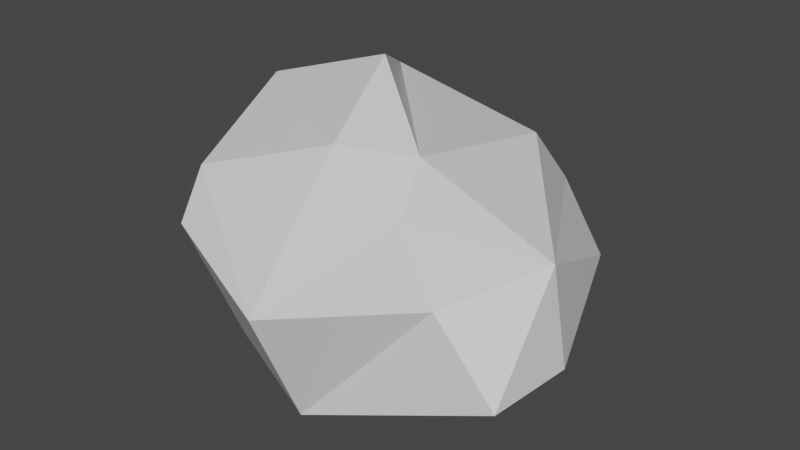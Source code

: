 # Source: rock2.blend  (saved by Blender 2.82.7; exported with 4.5.12 LTS)
import bpy
from mathutils import Matrix  # noqa: F401  (used for matrix-valued properties, if any)

bpy.ops.wm.read_factory_settings(use_empty=True)
scene = bpy.context.scene
scene.name = 'Scene'

# ---- collections
col_collection = bpy.data.collections.new('Collection'); scene.collection.children.link(col_collection)

# ---- materials (node trees are filled in below, after node groups)
mat_material = bpy.data.materials.new('Material')
mat_material.alpha_threshold = 0.0
mat_material.use_transparent_shadow = False
mat_material.line_color = (0.0, 0.0, 0.0, 1.0)

# ---- material node trees
mat_material.use_nodes = True; mat_material.node_tree.nodes.clear()
_N = mat_material.node_tree.nodes; _L = mat_material.node_tree.links
n0 = _N.new('ShaderNodeOutputMaterial'); n0.name = 'Material Output'; n0.location = (300, 300)
n1 = _N.new('ShaderNodeBsdfPrincipled'); n1.name = 'Principled BSDF'; n1.location = (10, 300)
n1.distribution = 'GGX'
n1.subsurface_method = 'BURLEY'
n1.inputs[2].default_value = 0.4
n1.inputs[3].default_value = 1.45
n1.inputs[27].default_value = (0.0, 0.0, 0.0, 1.0)
n1.inputs[28].default_value = 1.0
_L.new(n1.outputs[0], n0.inputs[0])
n0.is_active_output = True

# ---- world
world_world = bpy.data.worlds.new('World'); scene.world = world_world
world_world.use_nodes = True; world_world.node_tree.nodes.clear()
_N = world_world.node_tree.nodes; _L = world_world.node_tree.links
n0 = _N.new('ShaderNodeOutputWorld'); n0.name = 'World Output'; n0.location = (300, 300)
n1 = _N.new('ShaderNodeBackground'); n1.name = 'Background'; n1.location = (10, 300)
n1.inputs[0].default_value = (0.05088, 0.05088, 0.05088, 1.0)
_L.new(n1.outputs[0], n0.inputs[0])
n0.is_active_output = True
world_world.color = (0.05088, 0.05088, 0.05088)
world_world.use_sun_shadow = False
world_world.sun_shadow_jitter_overblur = 0.0

# ---- meshes
me_cube = bpy.data.meshes.new('Cube')
me_cube.from_pydata([(1.0, 1.0, 0.6701), (1.475, 1.589, -0.7156), (1.0, -1.0, 0.4923), (2.027, -1.0, -0.9594), (-1.0, 1.0, 0.3734), (-1.769, 1.0, -1.0), (-1.107, -1.288, 0.5228), (-1.0, -1.0, -1.41), (1.0, 1.597, 0.0), (-1.163, -1.537, 0.0), (1.363, -1.0, -0.2169), (-1.646, 1.0, 0.0), (-1.391, -0.2857, -1.757), (1.0, -0.7341, 1.0), (-1.407, 0.0, 1.0), (2.076, 0.0, -1.0), (1.904, 0.0, 0.0), (-1.963, 0.0, 0.0), (0.0, 1.843, -1.212), (0.276, -1.0, 1.0), (0.0, -1.261, -1.767), (-0.654, 1.0, 1.0), (0.0, 2.109, 0.0), (0.0, -1.83, -0.4435), (0.3824, 0.6481, -2.033), (0.0, 0.0, 1.479)], [], [(14, 19, 25), (23, 6, 9), (17, 4, 11), (24, 3, 20), (16, 2, 10), (21, 8, 22), (18, 8, 1), (16, 3, 15), (17, 5, 12), (23, 7, 20), (7, 17, 12), (1, 16, 15), (0, 16, 8), (1, 24, 18), (6, 17, 9), (21, 14, 25), (21, 13, 0), (18, 12, 5), (10, 20, 3), (11, 18, 5), (4, 22, 11), (24, 7, 12), (2, 23, 10), (13, 19, 2), (14, 6, 19), (23, 19, 6), (17, 14, 4), (24, 15, 3), (16, 13, 2), (21, 0, 8), (18, 22, 8), (16, 10, 3), (17, 11, 5), (23, 9, 7), (7, 9, 17), (1, 8, 16), (0, 13, 16), (1, 15, 24), (6, 14, 17), (21, 4, 14), (21, 25, 13), (18, 24, 12), (10, 23, 20), (11, 22, 18), (4, 21, 22), (24, 20, 7), (2, 19, 23), (13, 25, 19)])
_uv = me_cube.uv_layers.new(name='UVMap')
_uv.uv.foreach_set('vector', [0.875, 0.625, 0.75, 0.75, 0.75, 0.625, 0.5, 0.875, 0.625, 1.0, 0.5, 1.0, 0.5, 0.125, 0.625, 0.25, 0.5, 0.25, 0.25, 0.625, 0.375, 0.75, 0.25, 0.75, 0.5, 0.625, 0.625, 0.75, 0.5, 0.75, 0.625, 0.375, 0.5, 0.5, 0.5, 0.375, 0.375, 0.375, 0.5, 0.5, 0.375, 0.5, 0.5, 0.625, 0.375, 0.75, 0.375, 0.625, 0.5, 0.125, 0.375, 0.25, 0.375, 0.125, 0.5, 0.875, 0.375, 1.0, 0.375, 0.875, 0.375, 0.0, 0.5, 0.125, 0.375, 0.125, 0.375, 0.5, 0.5, 0.625, 0.375, 0.625, 0.625, 0.5, 0.5, 0.625, 0.5, 0.5, 0.375, 0.5, 0.25, 0.625, 0.25, 0.5, 0.625, 0.0, 0.5, 0.125, 0.5, 0.0, 0.75, 0.5, 0.875, 0.625, 0.75, 0.625, 0.75, 0.5, 0.625, 0.625, 0.625, 0.5, 0.25, 0.5, 0.125, 0.625, 0.125, 0.5, 0.5, 0.75, 0.375, 0.875, 0.375, 0.75, 0.5, 0.25, 0.375, 0.375, 0.375, 0.25, 0.625, 0.25, 0.5, 0.375, 0.5, 0.25, 0.25, 0.625, 0.125, 0.75, 0.125, 0.625, 0.625, 0.75, 0.5, 0.875, 0.5, 0.75, 0.625, 0.625, 0.75, 0.75, 0.625, 0.75, 0.875, 0.625, 0.875, 0.75, 0.75, 0.75, 0.5, 0.875, 0.625, 0.875, 0.625, 1.0, 0.5, 0.125, 0.625, 0.125, 0.625, 0.25, 0.25, 0.625, 0.375, 0.625, 0.375, 0.75, 0.5, 0.625, 0.625, 0.625, 0.625, 0.75, 0.625, 0.375, 0.625, 0.5, 0.5, 0.5, 0.375, 0.375, 0.5, 0.375, 0.5, 0.5, 0.5, 0.625, 0.5, 0.75, 0.375, 0.75, 0.5, 0.125, 0.5, 0.25, 0.375, 0.25, 0.5, 0.875, 0.5, 1.0, 0.375, 1.0, 0.375, 0.0, 0.5, 0.0, 0.5, 0.125, 0.375, 0.5, 0.5, 0.5, 0.5, 0.625, 0.625, 0.5, 0.625, 0.625, 0.5, 0.625, 0.375, 0.5, 0.375, 0.625, 0.25, 0.625, 0.625, 0.0, 0.625, 0.125, 0.5, 0.125, 0.75, 0.5, 0.875, 0.5, 0.875, 0.625, 0.75, 0.5, 0.75, 0.625, 0.625, 0.625, 0.25, 0.5, 0.25, 0.625, 0.125, 0.625, 0.5, 0.75, 0.5, 0.875, 0.375, 0.875, 0.5, 0.25, 0.5, 0.375, 0.375, 0.375, 0.625, 0.25, 0.625, 0.375, 0.5, 0.375, 0.25, 0.625, 0.25, 0.75, 0.125, 0.75, 0.625, 0.75, 0.625, 0.875, 0.5, 0.875, 0.625, 0.625, 0.75, 0.625, 0.75, 0.75])
me_cube.materials.append(mat_material)
me_cube.use_remesh_preserve_volume = False
me_cube.use_remesh_preserve_attributes = False
me_cube.use_mirror_vertex_groups = False
me_cube.update()

# ---- objects
ob_cube = bpy.data.objects.new('Cube', me_cube)

# ---- transforms, parenting, visibility, modifiers, constraints
ob_cube.location = (0.0, 0.0, 0.0)
ob_cube.lock_rotations_4d = False
ob_cube.empty_display_type = 'ARROWS'
ob_cube.lineart.crease_threshold = 0.0

# ---- collection membership
col_collection.objects.link(ob_cube)

# ---- scene / render settings (as saved in the file)
scene.frame_start = 1; scene.frame_end = 250; scene.frame_set(1)
scene.render.engine = 'BLENDER_EEVEE_NEXT'
scene.cycles.use_denoising = False
scene.cycles.samples = 128
scene.cycles.sampling_pattern = 'TABULATED_SOBOL'
scene.cycles.use_adaptive_sampling = False
scene.cycles.use_light_tree = False
scene.view_settings.view_transform = 'Filmic'
bpy.context.view_layer.update()

# ---- added for rendering (the .blend has no active camera and no usable light): camera, sun
cam_auto = bpy.data.cameras.new('AutoCamera')
cam_auto.lens = 50.0
cam_auto.sensor_width = 36.0
cam_auto.clip_end = 1000.0
ob_auto_camera = bpy.data.objects.new('AutoCamera', cam_auto)
scene.collection.objects.link(ob_auto_camera)
ob_auto_camera.location = (6.20456, -7.23828, 4.64181)
ob_auto_camera.rotation_euler = (1.09748, -7.21219e-08, 0.694738)
scene.camera = ob_auto_camera
light_auto_sun = bpy.data.lights.new('AutoSun', 'SUN')
light_auto_sun.energy = 3.0
light_auto_sun.angle = 0.0523599
ob_auto_sun = bpy.data.objects.new('AutoSun', light_auto_sun)
scene.collection.objects.link(ob_auto_sun)
ob_auto_sun.rotation_euler = (0.872665, 0.174533, 0.523599)
bpy.context.view_layer.update()
